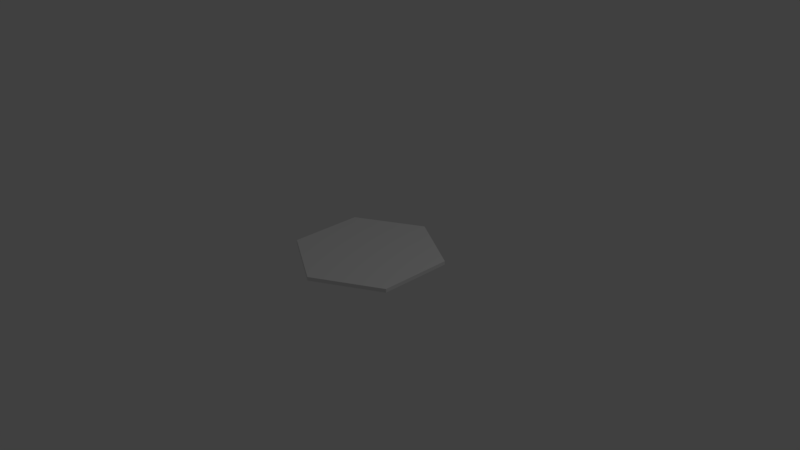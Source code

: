# Source: Hexagon.blend  (saved by Blender 2.79.0; exported with 4.5.12 LTS)
import bpy
from mathutils import Matrix  # noqa: F401  (used for matrix-valued properties, if any)

bpy.ops.wm.read_factory_settings(use_empty=True)
scene = bpy.context.scene
scene.name = 'Scene'

# ---- collections
col_collection_1 = bpy.data.collections.new('Collection 1'); scene.collection.children.link(col_collection_1)

# ---- world
world_world = bpy.data.worlds.new('World'); scene.world = world_world
world_world.color = (0.05088, 0.05088, 0.05088)
world_world.use_sun_shadow = False
world_world.sun_shadow_jitter_overblur = 0.0
world_world.cycles.sampling_method = 'MANUAL'

# ---- cameras
cam_camera = bpy.data.cameras.new('Camera')
cam_camera.clip_end = 100.0
cam_camera.lens = 35.0
cam_camera.sensor_width = 32.0
cam_camera.sensor_height = 18.0
cam_camera.ortho_scale = 7.314
cam_camera.dof.focus_distance = 0.0
cam_camera.dof.aperture_fstop = 128.0

# ---- lights
light_lamp = bpy.data.lights.new('Lamp', 'POINT')
light_lamp.transmission_factor = 0.0
light_lamp.cutoff_distance = 30.0
light_lamp.energy = 100.0
light_lamp.shadow_buffer_clip_start = 1.001
light_lamp.shadow_soft_size = 0.1
light_lamp.shadow_maximum_resolution = 0.006
light_lamp.use_absolute_resolution = True

# ---- meshes
me_circle = bpy.data.meshes.new('Circle')
me_circle.from_pydata([(-2.554e-08, 1.49e-08, -0.5), (-2.554e-08, 1.0, -0.5), (-0.866, 0.5, -0.5), (-0.866, -0.5, -0.5), (6.188e-08, -1.0, -0.5), (0.866, -0.5, -0.5), (0.866, 0.5, -0.5), (-2.554e-08, 1.49e-08, 0.5), (-2.554e-08, 1.0, 0.5), (-0.866, 0.5, 0.5), (-0.866, -0.5, 0.5), (6.188e-08, -1.0, 0.5), (0.866, -0.5, 0.5), (0.866, 0.5, 0.5)], [], [(0, 2, 1), (0, 3, 2), (0, 4, 3), (0, 5, 4), (0, 6, 5), (0, 1, 6), (7, 8, 9), (7, 9, 10), (7, 10, 11), (7, 11, 12), (7, 12, 13), (7, 13, 8), (6, 1, 8, 13), (1, 2, 9, 8), (5, 6, 13, 12), (4, 5, 12, 11), (3, 4, 11, 10), (2, 3, 10, 9)])
me_circle.use_remesh_preserve_volume = False
me_circle.use_remesh_preserve_attributes = False
me_circle.use_mirror_vertex_groups = False
me_circle.update()

# ---- objects
ob_circle = bpy.data.objects.new('Circle', me_circle)
ob_lamp = bpy.data.objects.new('Lamp', light_lamp)
ob_camera = bpy.data.objects.new('Camera', cam_camera)

# ---- transforms, parenting, visibility, modifiers, constraints
ob_circle.location = (2.554e-08, -1.49e-08, 0.025)
ob_circle.scale = (1.0, 1.0, 0.05)
ob_circle.lineart.crease_threshold = 0.0
ob_lamp.location = (4.076, 1.005, 5.904)
ob_lamp.rotation_euler = (0.6503, 0.05522, 1.866)
ob_lamp.lock_rotations_4d = False
ob_lamp.empty_display_type = 'ARROWS'
ob_lamp.color = (0.0, 0.0, 0.0, 0.0)
ob_lamp.lineart.crease_threshold = 0.0
ob_camera.location = (7.481, -6.508, 5.344)
ob_camera.rotation_euler = (1.109, 0.0, 0.8149)
ob_camera.lock_rotations_4d = False
ob_camera.empty_display_type = 'ARROWS'
ob_camera.color = (0.0, 0.0, 0.0, 0.0)
ob_camera.display_type = 'WIRE'
ob_camera.lineart.crease_threshold = 0.0

# ---- collection membership
col_collection_1.objects.link(ob_circle)
col_collection_1.objects.link(ob_lamp)
col_collection_1.objects.link(ob_camera)

# ---- scene / render settings (as saved in the file)
scene.camera = ob_camera
scene.frame_start = 1; scene.frame_end = 250; scene.frame_set(1)
scene.render.engine = 'BLENDER_EEVEE_NEXT'
scene.render.resolution_percentage = 50
scene.render.dither_intensity = 0.0
scene.cycles.use_denoising = False
scene.cycles.samples = 128
scene.cycles.sampling_pattern = 'TABULATED_SOBOL'
scene.cycles.use_adaptive_sampling = False
scene.cycles.use_light_tree = False
scene.cycles.blur_glossy = 0.0
scene.cycles.sample_clamp_indirect = 0.0
scene.view_settings.view_transform = 'Standard'
bpy.context.view_layer.update()
